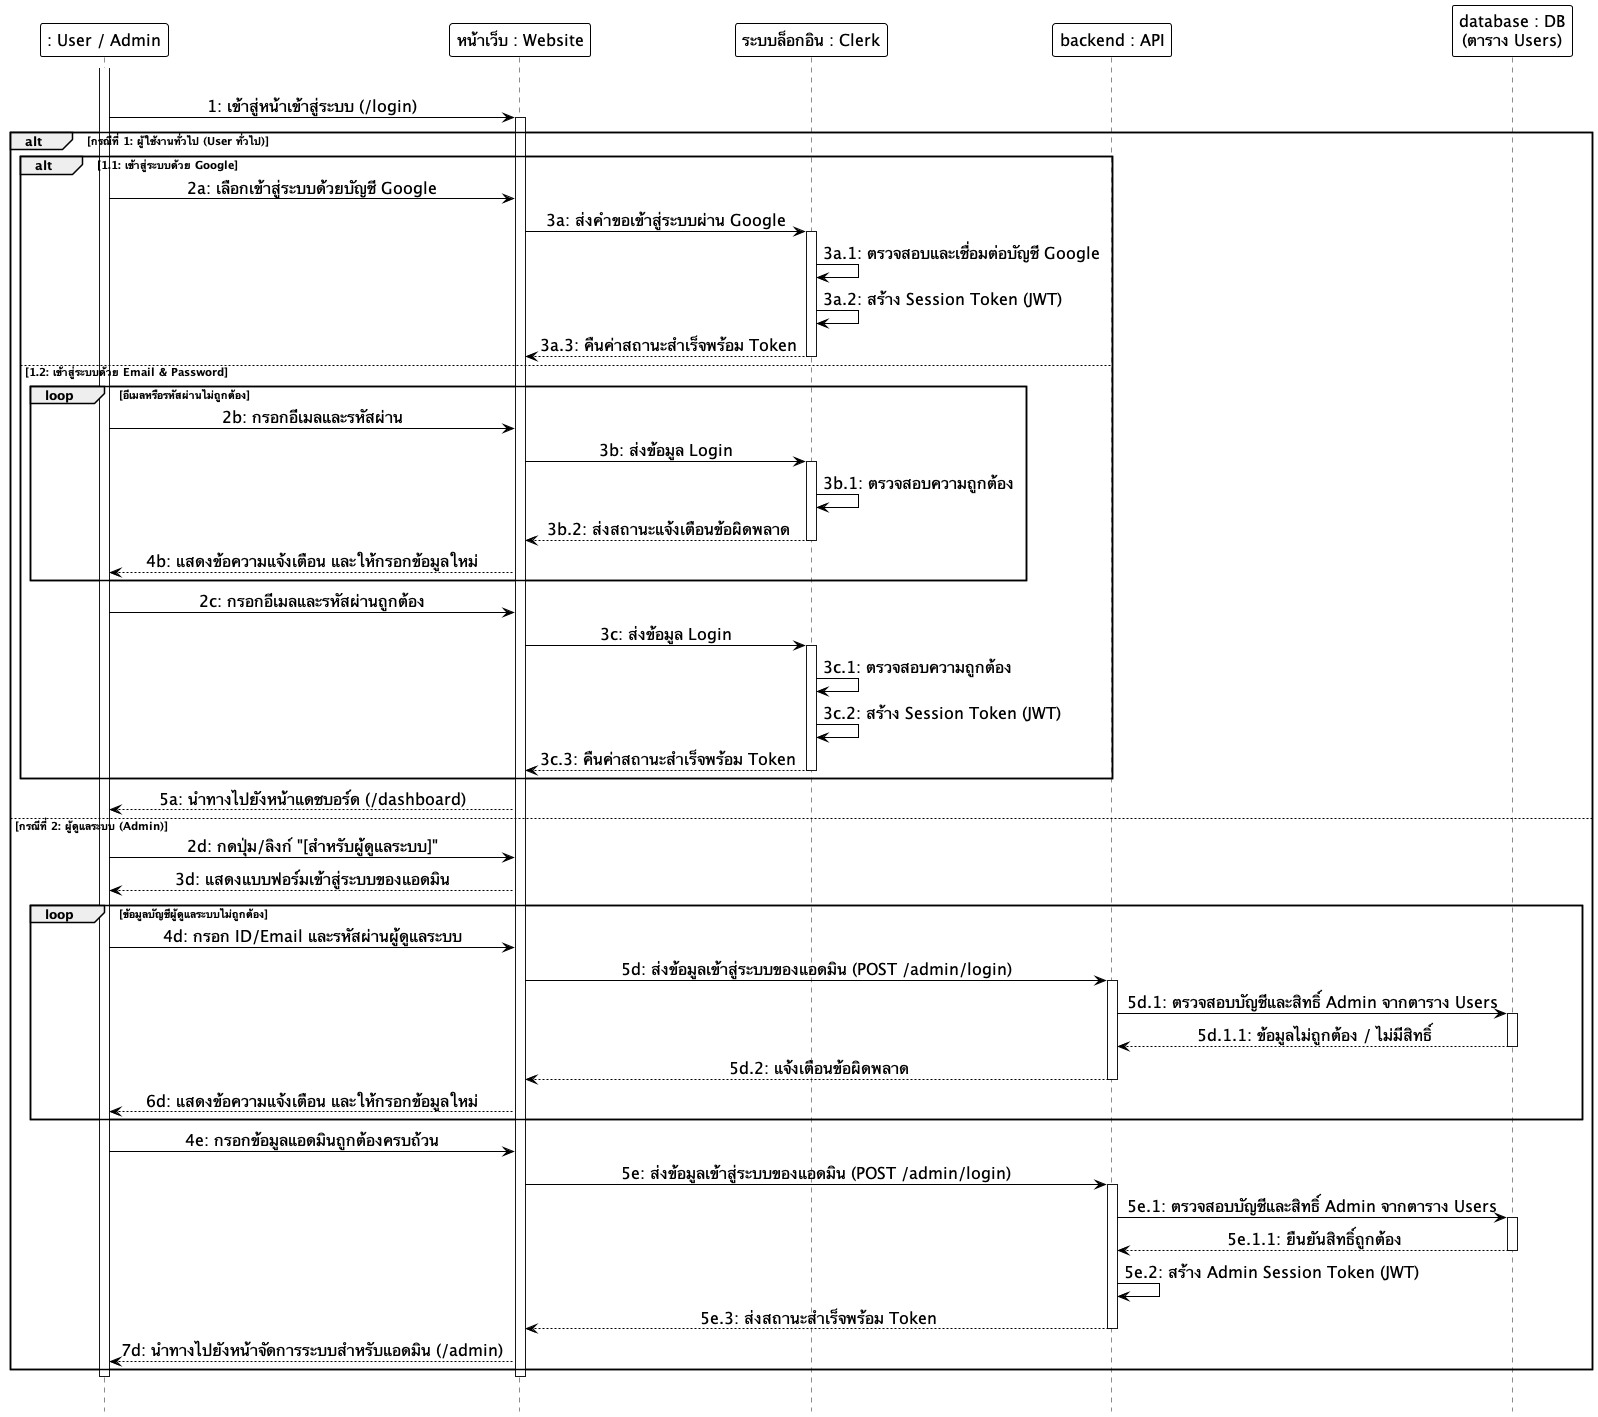

The diagram above was rendered by PlantUML. Its source (embedded in the PNG):
@startuml
hide footbox
skinparam monochrome true
skinparam shadowing false
skinparam backgroundcolor transparent
skinparam ParticipantMinHeight 60
skinparam ParticipantMinWidth 160
skinparam ParticipantBackgroundColor white
skinparam ParticipantBorderColor black
skinparam ParticipantBorderThickness 1.0
skinparam ParticipantFontSize 16
skinparam LifeLineBackgroundColor white
skinparam LifeLineBorderColor black
skinparam LifeLineBorderThickness 1.0
skinparam ArrowColor black
skinparam ArrowFontSize 16
skinparam sequenceMessageAlign center

participant ": User / Admin" as User
participant "หน้าเว็บ : Website" as Frontend
participant "ระบบล็อกอิน : Clerk" as Clerk
participant "backend : API" as Backend
participant "database : DB\n(ตาราง Users)" as DB

|||
activate User
User -> Frontend: 1: เข้าสู่หน้าเข้าสู่ระบบ (/login)
activate Frontend

alt กรณีที่ 1: ผู้ใช้งานทั่วไป (User ทั่วไป)
    alt 1.1: เข้าสู่ระบบด้วย Google
        User -> Frontend: 2a: เลือกเข้าสู่ระบบด้วยบัญชี Google
        Frontend -> Clerk: 3a: ส่งคำขอเข้าสู่ระบบผ่าน Google
        activate Clerk
        Clerk -> Clerk: 3a.1: ตรวจสอบและเชื่อมต่อบัญชี Google
        Clerk -> Clerk: 3a.2: สร้าง Session Token (JWT)
        Clerk --> Frontend: 3a.3: คืนค่าสถานะสำเร็จพร้อม Token
        deactivate Clerk
    else 1.2: เข้าสู่ระบบด้วย Email & Password
        loop อีเมลหรือรหัสผ่านไม่ถูกต้อง
            User -> Frontend: 2b: กรอกอีเมลและรหัสผ่าน
            Frontend -> Clerk: 3b: ส่งข้อมูล Login
            activate Clerk
            Clerk -> Clerk: 3b.1: ตรวจสอบความถูกต้อง
            Clerk --> Frontend: 3b.2: ส่งสถานะแจ้งเตือนข้อผิดพลาด
            deactivate Clerk
            Frontend --> User: 4b: แสดงข้อความแจ้งเตือน และให้กรอกข้อมูลใหม่
        end
        User -> Frontend: 2c: กรอกอีเมลและรหัสผ่านถูกต้อง
        Frontend -> Clerk: 3c: ส่งข้อมูล Login
        activate Clerk
        Clerk -> Clerk: 3c.1: ตรวจสอบความถูกต้อง
        Clerk -> Clerk: 3c.2: สร้าง Session Token (JWT)
        Clerk --> Frontend: 3c.3: คืนค่าสถานะสำเร็จพร้อม Token
        deactivate Clerk
    end
    Frontend --> User: 5a: นำทางไปยังหน้าแดชบอร์ด (/dashboard)

else กรณีที่ 2: ผู้ดูแลระบบ (Admin)
    User -> Frontend: 2d: กดปุ่ม/ลิงก์ "[สำหรับผู้ดูแลระบบ]"
    Frontend --> User: 3d: แสดงแบบฟอร์มเข้าสู่ระบบของแอดมิน
    loop ข้อมูลบัญชีผู้ดูแลระบบไม่ถูกต้อง
        User -> Frontend: 4d: กรอก ID/Email และรหัสผ่านผู้ดูแลระบบ
        Frontend -> Backend: 5d: ส่งข้อมูลเข้าสู่ระบบของแอดมิน (POST /admin/login)
        activate Backend
        Backend -> DB: 5d.1: ตรวจสอบบัญชีและสิทธิ์ Admin จากตาราง Users
        activate DB
        DB --> Backend: 5d.1.1: ข้อมูลไม่ถูกต้อง / ไม่มีสิทธิ์
        deactivate DB
        Backend --> Frontend: 5d.2: แจ้งเตือนข้อผิดพลาด
        deactivate Backend
        Frontend --> User: 6d: แสดงข้อความแจ้งเตือน และให้กรอกข้อมูลใหม่
    end
    User -> Frontend: 4e: กรอกข้อมูลแอดมินถูกต้องครบถ้วน
    Frontend -> Backend: 5e: ส่งข้อมูลเข้าสู่ระบบของแอดมิน (POST /admin/login)
    activate Backend
    Backend -> DB: 5e.1: ตรวจสอบบัญชีและสิทธิ์ Admin จากตาราง Users
    activate DB
    DB --> Backend: 5e.1.1: ยืนยันสิทธิ์ถูกต้อง
    deactivate DB
    Backend -> Backend: 5e.2: สร้าง Admin Session Token (JWT)
    Backend --> Frontend: 5e.3: ส่งสถานะสำเร็จพร้อม Token
    deactivate Backend
    Frontend --> User: 7d: นำทางไปยังหน้าจัดการระบบสำหรับแอดมิน (/admin)
end

deactivate Frontend
deactivate User
|||
@enduml